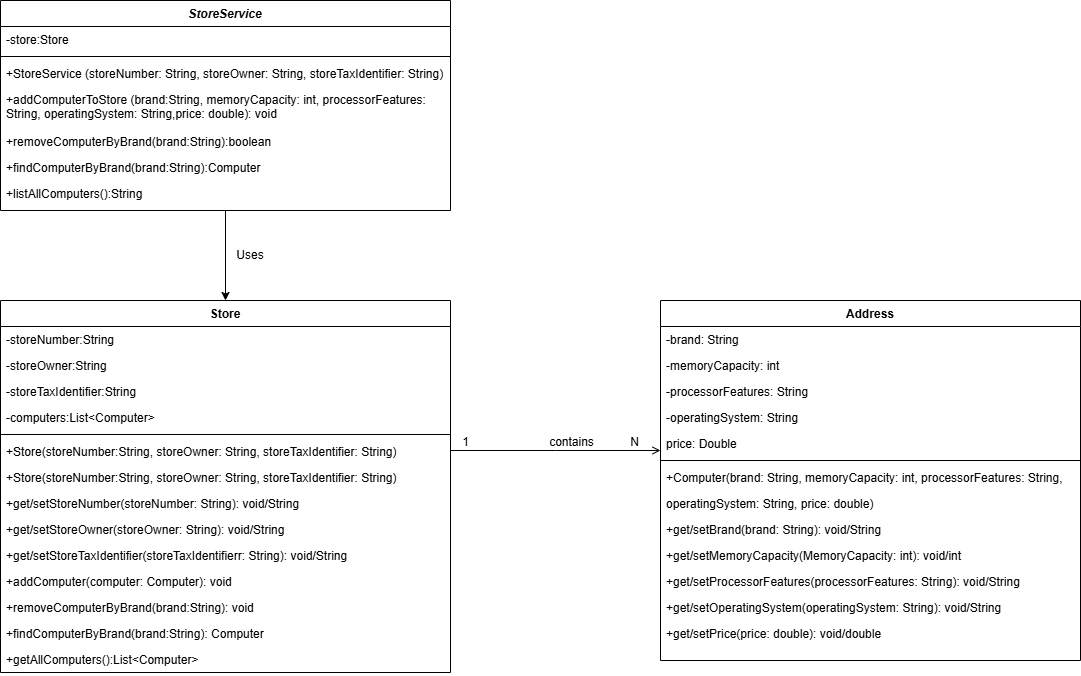

The diagram above was exported from draw.io. Its source (the exported page's mxGraphModel, read from the mxfile embedded in the PNG):
<mxGraphModel dx="1253" dy="565" grid="1" gridSize="10" guides="1" tooltips="1" connect="1" arrows="1" fold="1" page="1" pageScale="1" pageWidth="827" pageHeight="1169" math="0" shadow="0">
  <root>
    <mxCell id="WIyWlLk6GJQsqaUBKTNV-0" />
    <mxCell id="WIyWlLk6GJQsqaUBKTNV-1" parent="WIyWlLk6GJQsqaUBKTNV-0" />
    <mxCell id="TYdH6yo-s81U7G4UrRzh-3" style="edgeStyle=orthogonalEdgeStyle;rounded=0;orthogonalLoop=1;jettySize=auto;html=1;entryX=0.5;entryY=0;entryDx=0;entryDy=0;" edge="1" parent="WIyWlLk6GJQsqaUBKTNV-1" source="zkfFHV4jXpPFQw0GAbJ--0" target="zkfFHV4jXpPFQw0GAbJ--6">
      <mxGeometry relative="1" as="geometry" />
    </mxCell>
    <mxCell id="zkfFHV4jXpPFQw0GAbJ--0" value="StoreService" style="swimlane;fontStyle=3;align=center;verticalAlign=top;childLayout=stackLayout;horizontal=1;startSize=26;horizontalStack=0;resizeParent=1;resizeLast=0;collapsible=1;marginBottom=0;rounded=0;shadow=0;strokeWidth=1;" parent="WIyWlLk6GJQsqaUBKTNV-1" vertex="1">
      <mxGeometry x="120" y="10" width="450" height="210" as="geometry">
        <mxRectangle x="230" y="140" width="160" height="26" as="alternateBounds" />
      </mxGeometry>
    </mxCell>
    <mxCell id="zkfFHV4jXpPFQw0GAbJ--1" value="-store:Store" style="text;align=left;verticalAlign=top;spacingLeft=4;spacingRight=4;overflow=hidden;rotatable=0;points=[[0,0.5],[1,0.5]];portConstraint=eastwest;" parent="zkfFHV4jXpPFQw0GAbJ--0" vertex="1">
      <mxGeometry y="26" width="450" height="26" as="geometry" />
    </mxCell>
    <mxCell id="zkfFHV4jXpPFQw0GAbJ--4" value="" style="line;html=1;strokeWidth=1;align=left;verticalAlign=middle;spacingTop=-1;spacingLeft=3;spacingRight=3;rotatable=0;labelPosition=right;points=[];portConstraint=eastwest;" parent="zkfFHV4jXpPFQw0GAbJ--0" vertex="1">
      <mxGeometry y="52" width="450" height="8" as="geometry" />
    </mxCell>
    <mxCell id="zkfFHV4jXpPFQw0GAbJ--2" value="+StoreService (storeNumber: String, storeOwner: String, storeTaxIdentifier: String)" style="text;align=left;verticalAlign=top;spacingLeft=4;spacingRight=4;overflow=hidden;rotatable=0;points=[[0,0.5],[1,0.5]];portConstraint=eastwest;rounded=0;shadow=0;html=0;" parent="zkfFHV4jXpPFQw0GAbJ--0" vertex="1">
      <mxGeometry y="60" width="450" height="26" as="geometry" />
    </mxCell>
    <mxCell id="zkfFHV4jXpPFQw0GAbJ--3" value="+addComputerToStore (brand:String, memoryCapacity: int, processorFeatures: &#10;String, operatingSystem: String,price: double): void" style="text;align=left;verticalAlign=top;spacingLeft=4;spacingRight=4;overflow=hidden;rotatable=0;points=[[0,0.5],[1,0.5]];portConstraint=eastwest;rounded=0;shadow=0;html=0;" parent="zkfFHV4jXpPFQw0GAbJ--0" vertex="1">
      <mxGeometry y="86" width="450" height="42" as="geometry" />
    </mxCell>
    <mxCell id="TYdH6yo-s81U7G4UrRzh-0" value="+removeComputerByBrand(brand:String):boolean" style="text;align=left;verticalAlign=top;spacingLeft=4;spacingRight=4;overflow=hidden;rotatable=0;points=[[0,0.5],[1,0.5]];portConstraint=eastwest;" vertex="1" parent="zkfFHV4jXpPFQw0GAbJ--0">
      <mxGeometry y="128" width="450" height="26" as="geometry" />
    </mxCell>
    <mxCell id="zkfFHV4jXpPFQw0GAbJ--5" value="+findComputerByBrand(brand:String):Computer" style="text;align=left;verticalAlign=top;spacingLeft=4;spacingRight=4;overflow=hidden;rotatable=0;points=[[0,0.5],[1,0.5]];portConstraint=eastwest;" parent="zkfFHV4jXpPFQw0GAbJ--0" vertex="1">
      <mxGeometry y="154" width="450" height="26" as="geometry" />
    </mxCell>
    <mxCell id="TYdH6yo-s81U7G4UrRzh-2" value="+listAllComputers():String" style="text;align=left;verticalAlign=top;spacingLeft=4;spacingRight=4;overflow=hidden;rotatable=0;points=[[0,0.5],[1,0.5]];portConstraint=eastwest;" vertex="1" parent="zkfFHV4jXpPFQw0GAbJ--0">
      <mxGeometry y="180" width="450" height="26" as="geometry" />
    </mxCell>
    <mxCell id="zkfFHV4jXpPFQw0GAbJ--6" value="Store" style="swimlane;fontStyle=1;align=center;verticalAlign=top;childLayout=stackLayout;horizontal=1;startSize=26;horizontalStack=0;resizeParent=1;resizeLast=0;collapsible=1;marginBottom=0;rounded=0;shadow=0;strokeWidth=1;" parent="WIyWlLk6GJQsqaUBKTNV-1" vertex="1">
      <mxGeometry x="120" y="310" width="450" height="372" as="geometry">
        <mxRectangle x="130" y="380" width="160" height="26" as="alternateBounds" />
      </mxGeometry>
    </mxCell>
    <mxCell id="zkfFHV4jXpPFQw0GAbJ--7" value="-storeNumber:String" style="text;align=left;verticalAlign=top;spacingLeft=4;spacingRight=4;overflow=hidden;rotatable=0;points=[[0,0.5],[1,0.5]];portConstraint=eastwest;" parent="zkfFHV4jXpPFQw0GAbJ--6" vertex="1">
      <mxGeometry y="26" width="450" height="26" as="geometry" />
    </mxCell>
    <mxCell id="zkfFHV4jXpPFQw0GAbJ--8" value="-storeOwner:String" style="text;align=left;verticalAlign=top;spacingLeft=4;spacingRight=4;overflow=hidden;rotatable=0;points=[[0,0.5],[1,0.5]];portConstraint=eastwest;rounded=0;shadow=0;html=0;" parent="zkfFHV4jXpPFQw0GAbJ--6" vertex="1">
      <mxGeometry y="52" width="450" height="26" as="geometry" />
    </mxCell>
    <mxCell id="zkfFHV4jXpPFQw0GAbJ--10" value="-storeTaxIdentifier:String" style="text;align=left;verticalAlign=top;spacingLeft=4;spacingRight=4;overflow=hidden;rotatable=0;points=[[0,0.5],[1,0.5]];portConstraint=eastwest;fontStyle=0" parent="zkfFHV4jXpPFQw0GAbJ--6" vertex="1">
      <mxGeometry y="78" width="450" height="26" as="geometry" />
    </mxCell>
    <mxCell id="zkfFHV4jXpPFQw0GAbJ--11" value="-computers:List&lt;Computer&gt;" style="text;align=left;verticalAlign=top;spacingLeft=4;spacingRight=4;overflow=hidden;rotatable=0;points=[[0,0.5],[1,0.5]];portConstraint=eastwest;" parent="zkfFHV4jXpPFQw0GAbJ--6" vertex="1">
      <mxGeometry y="104" width="450" height="26" as="geometry" />
    </mxCell>
    <mxCell id="zkfFHV4jXpPFQw0GAbJ--9" value="" style="line;html=1;strokeWidth=1;align=left;verticalAlign=middle;spacingTop=-1;spacingLeft=3;spacingRight=3;rotatable=0;labelPosition=right;points=[];portConstraint=eastwest;" parent="zkfFHV4jXpPFQw0GAbJ--6" vertex="1">
      <mxGeometry y="130" width="450" height="8" as="geometry" />
    </mxCell>
    <mxCell id="TYdH6yo-s81U7G4UrRzh-4" value="+Store(storeNumber:String, storeOwner: String, storeTaxIdentifier: String)" style="text;align=left;verticalAlign=top;spacingLeft=4;spacingRight=4;overflow=hidden;rotatable=0;points=[[0,0.5],[1,0.5]];portConstraint=eastwest;rounded=0;shadow=0;html=0;" vertex="1" parent="zkfFHV4jXpPFQw0GAbJ--6">
      <mxGeometry y="138" width="450" height="26" as="geometry" />
    </mxCell>
    <mxCell id="TYdH6yo-s81U7G4UrRzh-30" value="+Store(storeNumber:String, storeOwner: String, storeTaxIdentifier: String)" style="text;align=left;verticalAlign=top;spacingLeft=4;spacingRight=4;overflow=hidden;rotatable=0;points=[[0,0.5],[1,0.5]];portConstraint=eastwest;rounded=0;shadow=0;html=0;" vertex="1" parent="zkfFHV4jXpPFQw0GAbJ--6">
      <mxGeometry y="164" width="450" height="26" as="geometry" />
    </mxCell>
    <mxCell id="TYdH6yo-s81U7G4UrRzh-5" value="+get/setStoreNumber(storeNumber: String): void/String" style="text;align=left;verticalAlign=top;spacingLeft=4;spacingRight=4;overflow=hidden;rotatable=0;points=[[0,0.5],[1,0.5]];portConstraint=eastwest;rounded=0;shadow=0;html=0;" vertex="1" parent="zkfFHV4jXpPFQw0GAbJ--6">
      <mxGeometry y="190" width="450" height="26" as="geometry" />
    </mxCell>
    <mxCell id="TYdH6yo-s81U7G4UrRzh-6" value="+get/setStoreOwner(storeOwner: String): void/String" style="text;align=left;verticalAlign=top;spacingLeft=4;spacingRight=4;overflow=hidden;rotatable=0;points=[[0,0.5],[1,0.5]];portConstraint=eastwest;rounded=0;shadow=0;html=0;" vertex="1" parent="zkfFHV4jXpPFQw0GAbJ--6">
      <mxGeometry y="216" width="450" height="26" as="geometry" />
    </mxCell>
    <mxCell id="TYdH6yo-s81U7G4UrRzh-7" value="+get/setStoreTaxIdentifier(storeTaxIdentifierr: String): void/String" style="text;align=left;verticalAlign=top;spacingLeft=4;spacingRight=4;overflow=hidden;rotatable=0;points=[[0,0.5],[1,0.5]];portConstraint=eastwest;rounded=0;shadow=0;html=0;" vertex="1" parent="zkfFHV4jXpPFQw0GAbJ--6">
      <mxGeometry y="242" width="450" height="26" as="geometry" />
    </mxCell>
    <mxCell id="TYdH6yo-s81U7G4UrRzh-18" value="+addComputer(computer: Computer): void" style="text;align=left;verticalAlign=top;spacingLeft=4;spacingRight=4;overflow=hidden;rotatable=0;points=[[0,0.5],[1,0.5]];portConstraint=eastwest;rounded=0;shadow=0;html=0;" vertex="1" parent="zkfFHV4jXpPFQw0GAbJ--6">
      <mxGeometry y="268" width="450" height="26" as="geometry" />
    </mxCell>
    <mxCell id="TYdH6yo-s81U7G4UrRzh-19" value="+removeComputerByBrand(brand:String): void" style="text;align=left;verticalAlign=top;spacingLeft=4;spacingRight=4;overflow=hidden;rotatable=0;points=[[0,0.5],[1,0.5]];portConstraint=eastwest;rounded=0;shadow=0;html=0;" vertex="1" parent="zkfFHV4jXpPFQw0GAbJ--6">
      <mxGeometry y="294" width="450" height="26" as="geometry" />
    </mxCell>
    <mxCell id="TYdH6yo-s81U7G4UrRzh-20" value="+findComputerByBrand(brand:String): Computer" style="text;align=left;verticalAlign=top;spacingLeft=4;spacingRight=4;overflow=hidden;rotatable=0;points=[[0,0.5],[1,0.5]];portConstraint=eastwest;rounded=0;shadow=0;html=0;" vertex="1" parent="zkfFHV4jXpPFQw0GAbJ--6">
      <mxGeometry y="320" width="450" height="26" as="geometry" />
    </mxCell>
    <mxCell id="TYdH6yo-s81U7G4UrRzh-21" value="+getAllComputers():List&lt;Computer&gt;" style="text;align=left;verticalAlign=top;spacingLeft=4;spacingRight=4;overflow=hidden;rotatable=0;points=[[0,0.5],[1,0.5]];portConstraint=eastwest;rounded=0;shadow=0;html=0;" vertex="1" parent="zkfFHV4jXpPFQw0GAbJ--6">
      <mxGeometry y="346" width="450" height="26" as="geometry" />
    </mxCell>
    <mxCell id="zkfFHV4jXpPFQw0GAbJ--17" value="Address" style="swimlane;fontStyle=1;align=center;verticalAlign=top;childLayout=stackLayout;horizontal=1;startSize=26;horizontalStack=0;resizeParent=1;resizeLast=0;collapsible=1;marginBottom=0;rounded=0;shadow=0;strokeWidth=1;" parent="WIyWlLk6GJQsqaUBKTNV-1" vertex="1">
      <mxGeometry x="780" y="310" width="420" height="360" as="geometry">
        <mxRectangle x="550" y="140" width="160" height="26" as="alternateBounds" />
      </mxGeometry>
    </mxCell>
    <mxCell id="zkfFHV4jXpPFQw0GAbJ--18" value="-brand: String" style="text;align=left;verticalAlign=top;spacingLeft=4;spacingRight=4;overflow=hidden;rotatable=0;points=[[0,0.5],[1,0.5]];portConstraint=eastwest;" parent="zkfFHV4jXpPFQw0GAbJ--17" vertex="1">
      <mxGeometry y="26" width="420" height="26" as="geometry" />
    </mxCell>
    <mxCell id="zkfFHV4jXpPFQw0GAbJ--19" value="-memoryCapacity: int" style="text;align=left;verticalAlign=top;spacingLeft=4;spacingRight=4;overflow=hidden;rotatable=0;points=[[0,0.5],[1,0.5]];portConstraint=eastwest;rounded=0;shadow=0;html=0;" parent="zkfFHV4jXpPFQw0GAbJ--17" vertex="1">
      <mxGeometry y="52" width="420" height="26" as="geometry" />
    </mxCell>
    <mxCell id="zkfFHV4jXpPFQw0GAbJ--20" value="-processorFeatures: String" style="text;align=left;verticalAlign=top;spacingLeft=4;spacingRight=4;overflow=hidden;rotatable=0;points=[[0,0.5],[1,0.5]];portConstraint=eastwest;rounded=0;shadow=0;html=0;" parent="zkfFHV4jXpPFQw0GAbJ--17" vertex="1">
      <mxGeometry y="78" width="420" height="26" as="geometry" />
    </mxCell>
    <mxCell id="zkfFHV4jXpPFQw0GAbJ--21" value="-operatingSystem: String" style="text;align=left;verticalAlign=top;spacingLeft=4;spacingRight=4;overflow=hidden;rotatable=0;points=[[0,0.5],[1,0.5]];portConstraint=eastwest;rounded=0;shadow=0;html=0;" parent="zkfFHV4jXpPFQw0GAbJ--17" vertex="1">
      <mxGeometry y="104" width="420" height="26" as="geometry" />
    </mxCell>
    <mxCell id="zkfFHV4jXpPFQw0GAbJ--22" value="price: Double" style="text;align=left;verticalAlign=top;spacingLeft=4;spacingRight=4;overflow=hidden;rotatable=0;points=[[0,0.5],[1,0.5]];portConstraint=eastwest;rounded=0;shadow=0;html=0;" parent="zkfFHV4jXpPFQw0GAbJ--17" vertex="1">
      <mxGeometry y="130" width="420" height="26" as="geometry" />
    </mxCell>
    <mxCell id="zkfFHV4jXpPFQw0GAbJ--23" value="" style="line;html=1;strokeWidth=1;align=left;verticalAlign=middle;spacingTop=-1;spacingLeft=3;spacingRight=3;rotatable=0;labelPosition=right;points=[];portConstraint=eastwest;" parent="zkfFHV4jXpPFQw0GAbJ--17" vertex="1">
      <mxGeometry y="156" width="420" height="8" as="geometry" />
    </mxCell>
    <mxCell id="zkfFHV4jXpPFQw0GAbJ--24" value="+Computer(brand: String, memoryCapacity: int, processorFeatures: String," style="text;align=left;verticalAlign=top;spacingLeft=4;spacingRight=4;overflow=hidden;rotatable=0;points=[[0,0.5],[1,0.5]];portConstraint=eastwest;" parent="zkfFHV4jXpPFQw0GAbJ--17" vertex="1">
      <mxGeometry y="164" width="420" height="26" as="geometry" />
    </mxCell>
    <mxCell id="zkfFHV4jXpPFQw0GAbJ--25" value="operatingSystem: String, price: double)" style="text;align=left;verticalAlign=top;spacingLeft=4;spacingRight=4;overflow=hidden;rotatable=0;points=[[0,0.5],[1,0.5]];portConstraint=eastwest;" parent="zkfFHV4jXpPFQw0GAbJ--17" vertex="1">
      <mxGeometry y="190" width="420" height="26" as="geometry" />
    </mxCell>
    <mxCell id="TYdH6yo-s81U7G4UrRzh-23" value="+get/setBrand(brand: String): void/String" style="text;align=left;verticalAlign=top;spacingLeft=4;spacingRight=4;overflow=hidden;rotatable=0;points=[[0,0.5],[1,0.5]];portConstraint=eastwest;" vertex="1" parent="zkfFHV4jXpPFQw0GAbJ--17">
      <mxGeometry y="216" width="420" height="26" as="geometry" />
    </mxCell>
    <mxCell id="TYdH6yo-s81U7G4UrRzh-24" value="+get/setMemoryCapacity(MemoryCapacity: int): void/int" style="text;align=left;verticalAlign=top;spacingLeft=4;spacingRight=4;overflow=hidden;rotatable=0;points=[[0,0.5],[1,0.5]];portConstraint=eastwest;" vertex="1" parent="zkfFHV4jXpPFQw0GAbJ--17">
      <mxGeometry y="242" width="420" height="26" as="geometry" />
    </mxCell>
    <mxCell id="TYdH6yo-s81U7G4UrRzh-25" value="+get/setProcessorFeatures(processorFeatures: String): void/String" style="text;align=left;verticalAlign=top;spacingLeft=4;spacingRight=4;overflow=hidden;rotatable=0;points=[[0,0.5],[1,0.5]];portConstraint=eastwest;" vertex="1" parent="zkfFHV4jXpPFQw0GAbJ--17">
      <mxGeometry y="268" width="420" height="26" as="geometry" />
    </mxCell>
    <mxCell id="TYdH6yo-s81U7G4UrRzh-26" value="+get/setOperatingSystem(operatingSystem: String): void/String" style="text;align=left;verticalAlign=top;spacingLeft=4;spacingRight=4;overflow=hidden;rotatable=0;points=[[0,0.5],[1,0.5]];portConstraint=eastwest;" vertex="1" parent="zkfFHV4jXpPFQw0GAbJ--17">
      <mxGeometry y="294" width="420" height="26" as="geometry" />
    </mxCell>
    <mxCell id="TYdH6yo-s81U7G4UrRzh-27" value="+get/setPrice(price: double): void/double" style="text;align=left;verticalAlign=top;spacingLeft=4;spacingRight=4;overflow=hidden;rotatable=0;points=[[0,0.5],[1,0.5]];portConstraint=eastwest;" vertex="1" parent="zkfFHV4jXpPFQw0GAbJ--17">
      <mxGeometry y="320" width="420" height="26" as="geometry" />
    </mxCell>
    <mxCell id="zkfFHV4jXpPFQw0GAbJ--26" value="" style="endArrow=open;shadow=0;strokeWidth=1;rounded=0;curved=0;endFill=1;edgeStyle=elbowEdgeStyle;elbow=vertical;" parent="WIyWlLk6GJQsqaUBKTNV-1" edge="1">
      <mxGeometry x="0.5" y="41" relative="1" as="geometry">
        <mxPoint x="570" y="460" as="sourcePoint" />
        <mxPoint x="780" y="460" as="targetPoint" />
        <mxPoint x="-40" y="32" as="offset" />
      </mxGeometry>
    </mxCell>
    <mxCell id="zkfFHV4jXpPFQw0GAbJ--28" value="1" style="resizable=0;align=right;verticalAlign=bottom;labelBackgroundColor=none;fontSize=12;" parent="zkfFHV4jXpPFQw0GAbJ--26" connectable="0" vertex="1">
      <mxGeometry x="1" relative="1" as="geometry">
        <mxPoint x="-190" as="offset" />
      </mxGeometry>
    </mxCell>
    <mxCell id="zkfFHV4jXpPFQw0GAbJ--29" value="contains" style="text;html=1;resizable=0;points=[];;align=center;verticalAlign=middle;labelBackgroundColor=none;rounded=0;shadow=0;strokeWidth=1;fontSize=12;" parent="zkfFHV4jXpPFQw0GAbJ--26" vertex="1" connectable="0">
      <mxGeometry x="0.5" y="49" relative="1" as="geometry">
        <mxPoint x="-38" y="40" as="offset" />
      </mxGeometry>
    </mxCell>
    <mxCell id="TYdH6yo-s81U7G4UrRzh-31" value="N" style="resizable=0;align=right;verticalAlign=bottom;labelBackgroundColor=none;fontSize=12;" connectable="0" vertex="1" parent="zkfFHV4jXpPFQw0GAbJ--26">
      <mxGeometry x="1" relative="1" as="geometry">
        <mxPoint x="-20" as="offset" />
      </mxGeometry>
    </mxCell>
    <mxCell id="TYdH6yo-s81U7G4UrRzh-22" value="Uses" style="text;html=1;align=center;verticalAlign=middle;whiteSpace=wrap;rounded=0;" vertex="1" parent="WIyWlLk6GJQsqaUBKTNV-1">
      <mxGeometry x="340" y="250" width="60" height="30" as="geometry" />
    </mxCell>
  </root>
</mxGraphModel>